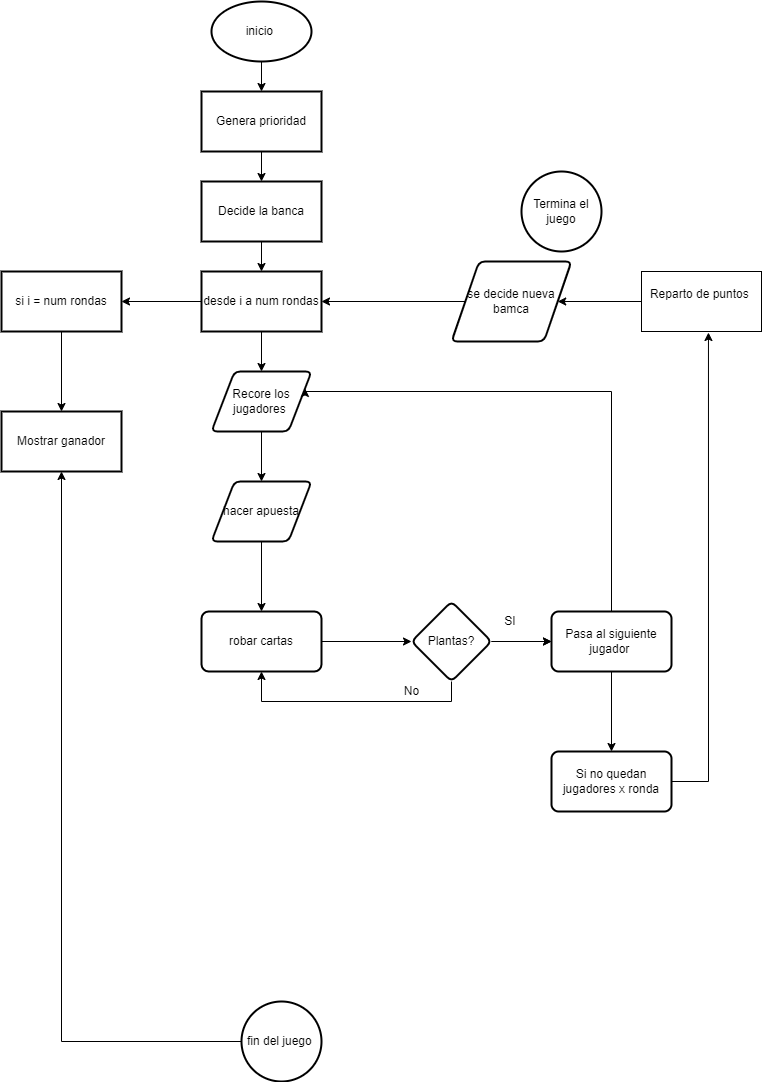

The diagram above was exported from draw.io. Its source (the exported page's mxGraphModel, read from the mxfile embedded in the PNG):
<mxGraphModel dx="2220" dy="766" grid="1" gridSize="10" guides="1" tooltips="1" connect="1" arrows="1" fold="1" page="1" pageScale="1" pageWidth="827" pageHeight="1169" math="0" shadow="0">
  <root>
    <mxCell id="0" />
    <mxCell id="1" parent="0" />
    <mxCell id="vyYxw04MhreJGFh6miRg-8" value="" style="edgeStyle=orthogonalEdgeStyle;rounded=0;orthogonalLoop=1;jettySize=auto;html=1;" edge="1" parent="1" source="vyYxw04MhreJGFh6miRg-1" target="vyYxw04MhreJGFh6miRg-7">
      <mxGeometry relative="1" as="geometry" />
    </mxCell>
    <mxCell id="vyYxw04MhreJGFh6miRg-1" value="inicio&amp;nbsp;" style="strokeWidth=2;html=1;shape=mxgraph.flowchart.start_1;whiteSpace=wrap;" vertex="1" parent="1">
      <mxGeometry x="110" y="20" width="100" height="60" as="geometry" />
    </mxCell>
    <mxCell id="vyYxw04MhreJGFh6miRg-10" value="" style="edgeStyle=orthogonalEdgeStyle;rounded=0;orthogonalLoop=1;jettySize=auto;html=1;" edge="1" parent="1" source="vyYxw04MhreJGFh6miRg-7" target="vyYxw04MhreJGFh6miRg-9">
      <mxGeometry relative="1" as="geometry" />
    </mxCell>
    <mxCell id="vyYxw04MhreJGFh6miRg-7" value="Genera prioridad" style="whiteSpace=wrap;html=1;strokeWidth=2;" vertex="1" parent="1">
      <mxGeometry x="100" y="110" width="120" height="60" as="geometry" />
    </mxCell>
    <mxCell id="vyYxw04MhreJGFh6miRg-15" value="" style="edgeStyle=orthogonalEdgeStyle;rounded=0;orthogonalLoop=1;jettySize=auto;html=1;" edge="1" parent="1" source="vyYxw04MhreJGFh6miRg-9" target="vyYxw04MhreJGFh6miRg-14">
      <mxGeometry relative="1" as="geometry" />
    </mxCell>
    <mxCell id="vyYxw04MhreJGFh6miRg-9" value="Decide la banca" style="whiteSpace=wrap;html=1;strokeWidth=2;" vertex="1" parent="1">
      <mxGeometry x="100" y="200" width="120" height="60" as="geometry" />
    </mxCell>
    <mxCell id="vyYxw04MhreJGFh6miRg-12" value="Termina el juego" style="ellipse;whiteSpace=wrap;html=1;strokeWidth=2;rounded=1;arcSize=12;" vertex="1" parent="1">
      <mxGeometry x="420" y="190" width="80" height="80" as="geometry" />
    </mxCell>
    <mxCell id="vyYxw04MhreJGFh6miRg-17" value="" style="edgeStyle=orthogonalEdgeStyle;rounded=0;orthogonalLoop=1;jettySize=auto;html=1;" edge="1" parent="1" source="vyYxw04MhreJGFh6miRg-14" target="vyYxw04MhreJGFh6miRg-16">
      <mxGeometry relative="1" as="geometry" />
    </mxCell>
    <mxCell id="vyYxw04MhreJGFh6miRg-53" value="" style="edgeStyle=orthogonalEdgeStyle;rounded=0;orthogonalLoop=1;jettySize=auto;html=1;" edge="1" parent="1" source="vyYxw04MhreJGFh6miRg-14" target="vyYxw04MhreJGFh6miRg-52">
      <mxGeometry relative="1" as="geometry" />
    </mxCell>
    <mxCell id="vyYxw04MhreJGFh6miRg-14" value="desde i a num rondas" style="whiteSpace=wrap;html=1;strokeWidth=2;" vertex="1" parent="1">
      <mxGeometry x="100" y="290" width="120" height="60" as="geometry" />
    </mxCell>
    <mxCell id="vyYxw04MhreJGFh6miRg-21" value="" style="edgeStyle=orthogonalEdgeStyle;rounded=0;orthogonalLoop=1;jettySize=auto;html=1;" edge="1" parent="1" source="vyYxw04MhreJGFh6miRg-16" target="vyYxw04MhreJGFh6miRg-19">
      <mxGeometry relative="1" as="geometry" />
    </mxCell>
    <mxCell id="vyYxw04MhreJGFh6miRg-16" value="Recore los jugadores&amp;nbsp;" style="shape=parallelogram;html=1;strokeWidth=2;perimeter=parallelogramPerimeter;whiteSpace=wrap;rounded=1;arcSize=12;size=0.23;" vertex="1" parent="1">
      <mxGeometry x="110" y="390" width="100" height="60" as="geometry" />
    </mxCell>
    <mxCell id="vyYxw04MhreJGFh6miRg-28" value="" style="edgeStyle=orthogonalEdgeStyle;rounded=0;orthogonalLoop=1;jettySize=auto;html=1;" edge="1" parent="1" source="vyYxw04MhreJGFh6miRg-19" target="vyYxw04MhreJGFh6miRg-27">
      <mxGeometry relative="1" as="geometry" />
    </mxCell>
    <mxCell id="vyYxw04MhreJGFh6miRg-19" value="hacer apuesta" style="shape=parallelogram;html=1;strokeWidth=2;perimeter=parallelogramPerimeter;whiteSpace=wrap;rounded=1;arcSize=12;size=0.23;" vertex="1" parent="1">
      <mxGeometry x="110" y="500" width="100" height="60" as="geometry" />
    </mxCell>
    <mxCell id="vyYxw04MhreJGFh6miRg-30" value="" style="edgeStyle=orthogonalEdgeStyle;rounded=0;orthogonalLoop=1;jettySize=auto;html=1;" edge="1" parent="1" source="vyYxw04MhreJGFh6miRg-27" target="vyYxw04MhreJGFh6miRg-29">
      <mxGeometry relative="1" as="geometry" />
    </mxCell>
    <mxCell id="vyYxw04MhreJGFh6miRg-27" value="robar cartas" style="whiteSpace=wrap;html=1;strokeWidth=2;rounded=1;arcSize=12;" vertex="1" parent="1">
      <mxGeometry x="100" y="630" width="120" height="60" as="geometry" />
    </mxCell>
    <mxCell id="vyYxw04MhreJGFh6miRg-32" value="" style="edgeStyle=orthogonalEdgeStyle;rounded=0;orthogonalLoop=1;jettySize=auto;html=1;" edge="1" parent="1" source="vyYxw04MhreJGFh6miRg-29" target="vyYxw04MhreJGFh6miRg-31">
      <mxGeometry relative="1" as="geometry" />
    </mxCell>
    <mxCell id="vyYxw04MhreJGFh6miRg-33" value="" style="edgeStyle=orthogonalEdgeStyle;rounded=0;orthogonalLoop=1;jettySize=auto;html=1;" edge="1" parent="1" source="vyYxw04MhreJGFh6miRg-29" target="vyYxw04MhreJGFh6miRg-31">
      <mxGeometry relative="1" as="geometry" />
    </mxCell>
    <mxCell id="vyYxw04MhreJGFh6miRg-37" style="edgeStyle=orthogonalEdgeStyle;rounded=0;orthogonalLoop=1;jettySize=auto;html=1;exitX=0.5;exitY=1;exitDx=0;exitDy=0;entryX=0.5;entryY=1;entryDx=0;entryDy=0;" edge="1" parent="1" source="vyYxw04MhreJGFh6miRg-29" target="vyYxw04MhreJGFh6miRg-27">
      <mxGeometry relative="1" as="geometry" />
    </mxCell>
    <mxCell id="vyYxw04MhreJGFh6miRg-29" value="Plantas?" style="rhombus;whiteSpace=wrap;html=1;strokeWidth=2;rounded=1;arcSize=12;" vertex="1" parent="1">
      <mxGeometry x="310" y="620" width="80" height="80" as="geometry" />
    </mxCell>
    <mxCell id="vyYxw04MhreJGFh6miRg-39" style="edgeStyle=orthogonalEdgeStyle;rounded=0;orthogonalLoop=1;jettySize=auto;html=1;exitX=0.5;exitY=0;exitDx=0;exitDy=0;entryX=1;entryY=0.25;entryDx=0;entryDy=0;" edge="1" parent="1" source="vyYxw04MhreJGFh6miRg-31" target="vyYxw04MhreJGFh6miRg-16">
      <mxGeometry relative="1" as="geometry">
        <Array as="points">
          <mxPoint x="510" y="410" />
          <mxPoint x="204" y="410" />
        </Array>
      </mxGeometry>
    </mxCell>
    <mxCell id="vyYxw04MhreJGFh6miRg-43" value="" style="edgeStyle=orthogonalEdgeStyle;rounded=0;orthogonalLoop=1;jettySize=auto;html=1;" edge="1" parent="1" source="vyYxw04MhreJGFh6miRg-31" target="vyYxw04MhreJGFh6miRg-42">
      <mxGeometry relative="1" as="geometry" />
    </mxCell>
    <mxCell id="vyYxw04MhreJGFh6miRg-31" value="Pasa al siguiente jugador&amp;nbsp;" style="whiteSpace=wrap;html=1;strokeWidth=2;rounded=1;arcSize=12;" vertex="1" parent="1">
      <mxGeometry x="450" y="630" width="120" height="60" as="geometry" />
    </mxCell>
    <mxCell id="vyYxw04MhreJGFh6miRg-34" value="SI&amp;nbsp;" style="text;html=1;align=center;verticalAlign=middle;resizable=0;points=[];autosize=1;strokeColor=none;fillColor=none;" vertex="1" parent="1">
      <mxGeometry x="390" y="625" width="40" height="30" as="geometry" />
    </mxCell>
    <mxCell id="vyYxw04MhreJGFh6miRg-38" value="No" style="text;html=1;align=center;verticalAlign=middle;resizable=0;points=[];autosize=1;strokeColor=none;fillColor=none;" vertex="1" parent="1">
      <mxGeometry x="290" y="695" width="40" height="30" as="geometry" />
    </mxCell>
    <mxCell id="vyYxw04MhreJGFh6miRg-49" style="edgeStyle=orthogonalEdgeStyle;rounded=0;orthogonalLoop=1;jettySize=auto;html=1;exitX=1;exitY=0.5;exitDx=0;exitDy=0;entryX=0.558;entryY=1.017;entryDx=0;entryDy=0;entryPerimeter=0;" edge="1" parent="1" source="vyYxw04MhreJGFh6miRg-42" target="vyYxw04MhreJGFh6miRg-47">
      <mxGeometry relative="1" as="geometry" />
    </mxCell>
    <mxCell id="vyYxw04MhreJGFh6miRg-42" value="Si no quedan jugadores x ronda" style="whiteSpace=wrap;html=1;strokeWidth=2;rounded=1;arcSize=12;" vertex="1" parent="1">
      <mxGeometry x="450" y="770" width="120" height="60" as="geometry" />
    </mxCell>
    <mxCell id="vyYxw04MhreJGFh6miRg-50" style="edgeStyle=orthogonalEdgeStyle;rounded=0;orthogonalLoop=1;jettySize=auto;html=1;exitX=0;exitY=0.5;exitDx=0;exitDy=0;" edge="1" parent="1" source="vyYxw04MhreJGFh6miRg-47" target="vyYxw04MhreJGFh6miRg-48">
      <mxGeometry relative="1" as="geometry" />
    </mxCell>
    <mxCell id="vyYxw04MhreJGFh6miRg-47" value="Reparto de puntos&amp;nbsp;&lt;br&gt;&lt;br&gt;" style="whiteSpace=wrap;html=1;" vertex="1" parent="1">
      <mxGeometry x="540" y="290" width="120" height="60" as="geometry" />
    </mxCell>
    <mxCell id="vyYxw04MhreJGFh6miRg-51" style="edgeStyle=orthogonalEdgeStyle;rounded=0;orthogonalLoop=1;jettySize=auto;html=1;exitX=0;exitY=0.5;exitDx=0;exitDy=0;" edge="1" parent="1" source="vyYxw04MhreJGFh6miRg-48" target="vyYxw04MhreJGFh6miRg-14">
      <mxGeometry relative="1" as="geometry" />
    </mxCell>
    <mxCell id="vyYxw04MhreJGFh6miRg-48" value="se decide nueva bamca" style="shape=parallelogram;html=1;strokeWidth=2;perimeter=parallelogramPerimeter;whiteSpace=wrap;rounded=1;arcSize=12;size=0.23;" vertex="1" parent="1">
      <mxGeometry x="350" y="280" width="120" height="80" as="geometry" />
    </mxCell>
    <mxCell id="vyYxw04MhreJGFh6miRg-57" value="" style="edgeStyle=orthogonalEdgeStyle;rounded=0;orthogonalLoop=1;jettySize=auto;html=1;" edge="1" parent="1" source="vyYxw04MhreJGFh6miRg-52" target="vyYxw04MhreJGFh6miRg-56">
      <mxGeometry relative="1" as="geometry" />
    </mxCell>
    <mxCell id="vyYxw04MhreJGFh6miRg-52" value="si i = num rondas" style="whiteSpace=wrap;html=1;strokeWidth=2;" vertex="1" parent="1">
      <mxGeometry x="-100" y="290" width="120" height="60" as="geometry" />
    </mxCell>
    <mxCell id="vyYxw04MhreJGFh6miRg-58" value="" style="edgeStyle=orthogonalEdgeStyle;rounded=0;orthogonalLoop=1;jettySize=auto;html=1;" edge="1" parent="1" source="vyYxw04MhreJGFh6miRg-54" target="vyYxw04MhreJGFh6miRg-56">
      <mxGeometry relative="1" as="geometry" />
    </mxCell>
    <mxCell id="vyYxw04MhreJGFh6miRg-54" value="fin del juego&amp;nbsp;" style="ellipse;whiteSpace=wrap;html=1;strokeWidth=2;" vertex="1" parent="1">
      <mxGeometry x="140" y="1020" width="80" height="80" as="geometry" />
    </mxCell>
    <mxCell id="vyYxw04MhreJGFh6miRg-56" value="Mostrar ganador" style="whiteSpace=wrap;html=1;strokeWidth=2;" vertex="1" parent="1">
      <mxGeometry x="-100" y="430" width="120" height="60" as="geometry" />
    </mxCell>
  </root>
</mxGraphModel>